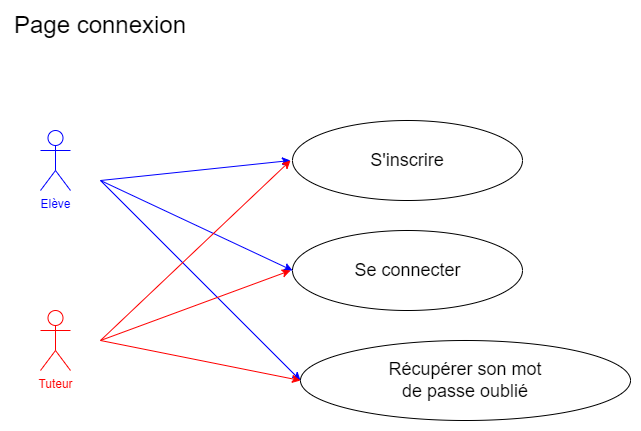

The diagram above was exported from draw.io. Its source (the exported page's mxGraphModel, read from the mxfile embedded in the PNG):
<mxGraphModel dx="1783" dy="520" grid="1" gridSize="10" guides="1" tooltips="1" connect="1" arrows="1" fold="1" page="1" pageScale="1" pageWidth="827" pageHeight="1169" math="0" shadow="0">
  <root>
    <mxCell id="0" />
    <mxCell id="1" parent="0" />
    <mxCell id="Al7Lktd8dXJSLpinxVjP-1" value="&lt;font style=&quot;font-size: 24px;&quot;&gt;Page connexion&lt;/font&gt;" style="text;html=1;align=center;verticalAlign=middle;whiteSpace=wrap;rounded=0;" vertex="1" parent="1">
      <mxGeometry x="-810" y="30" width="180" height="30" as="geometry" />
    </mxCell>
    <mxCell id="XYPufn7ZGZJv3C3TI5Cx-1" value="&lt;font color=&quot;#0000ff&quot;&gt;Elève&lt;/font&gt;" style="shape=umlActor;verticalLabelPosition=bottom;verticalAlign=top;html=1;outlineConnect=0;strokeColor=#0000FF;" vertex="1" parent="1">
      <mxGeometry x="-780" y="150" width="30" height="60" as="geometry" />
    </mxCell>
    <mxCell id="XYPufn7ZGZJv3C3TI5Cx-2" value="&lt;font color=&quot;#ff0000&quot;&gt;Tuteur&lt;/font&gt;" style="shape=umlActor;verticalLabelPosition=bottom;verticalAlign=top;html=1;outlineConnect=0;strokeColor=#FF0000;" vertex="1" parent="1">
      <mxGeometry x="-780" y="330" width="30" height="60" as="geometry" />
    </mxCell>
    <mxCell id="Xl_Z9gRFJSa8Ql2l6B8N-1" value="" style="ellipse;whiteSpace=wrap;html=1;" vertex="1" parent="1">
      <mxGeometry x="-528" y="140" width="230" height="80" as="geometry" />
    </mxCell>
    <mxCell id="Xl_Z9gRFJSa8Ql2l6B8N-2" value="" style="ellipse;whiteSpace=wrap;html=1;" vertex="1" parent="1">
      <mxGeometry x="-528" y="250" width="230" height="80" as="geometry" />
    </mxCell>
    <mxCell id="Xl_Z9gRFJSa8Ql2l6B8N-3" value="" style="ellipse;whiteSpace=wrap;html=1;" vertex="1" parent="1">
      <mxGeometry x="-520" y="360" width="330" height="80" as="geometry" />
    </mxCell>
    <mxCell id="Xl_Z9gRFJSa8Ql2l6B8N-4" value="&lt;font style=&quot;font-size: 18px;&quot;&gt;S'inscrire&lt;/font&gt;" style="text;html=1;align=center;verticalAlign=middle;whiteSpace=wrap;rounded=0;" vertex="1" parent="1">
      <mxGeometry x="-443" y="165" width="60" height="30" as="geometry" />
    </mxCell>
    <mxCell id="Xl_Z9gRFJSa8Ql2l6B8N-5" value="&lt;font style=&quot;font-size: 18px;&quot;&gt;Se connecter&lt;/font&gt;" style="text;html=1;align=center;verticalAlign=middle;whiteSpace=wrap;rounded=0;" vertex="1" parent="1">
      <mxGeometry x="-469.5" y="275" width="113" height="30" as="geometry" />
    </mxCell>
    <mxCell id="Xl_Z9gRFJSa8Ql2l6B8N-6" value="&lt;font style=&quot;font-size: 18px;&quot;&gt;Récupérer son mot de passe oublié&lt;/font&gt;" style="text;html=1;align=center;verticalAlign=middle;whiteSpace=wrap;rounded=0;" vertex="1" parent="1">
      <mxGeometry x="-445" y="385" width="180" height="30" as="geometry" />
    </mxCell>
    <mxCell id="Xl_Z9gRFJSa8Ql2l6B8N-7" value="" style="endArrow=classic;html=1;rounded=0;strokeColor=#0000FF;" edge="1" parent="1">
      <mxGeometry width="50" height="50" relative="1" as="geometry">
        <mxPoint x="-720" y="200" as="sourcePoint" />
        <mxPoint x="-530" y="180" as="targetPoint" />
      </mxGeometry>
    </mxCell>
    <mxCell id="Xl_Z9gRFJSa8Ql2l6B8N-8" value="" style="endArrow=classic;html=1;rounded=0;strokeColor=#0000FF;entryX=0;entryY=0.5;entryDx=0;entryDy=0;" edge="1" parent="1" target="Xl_Z9gRFJSa8Ql2l6B8N-2">
      <mxGeometry width="50" height="50" relative="1" as="geometry">
        <mxPoint x="-720" y="200" as="sourcePoint" />
        <mxPoint x="-520" y="190" as="targetPoint" />
      </mxGeometry>
    </mxCell>
    <mxCell id="Xl_Z9gRFJSa8Ql2l6B8N-9" value="" style="endArrow=classic;html=1;rounded=0;strokeColor=#0000FF;entryX=0;entryY=0.5;entryDx=0;entryDy=0;" edge="1" parent="1" target="Xl_Z9gRFJSa8Ql2l6B8N-3">
      <mxGeometry width="50" height="50" relative="1" as="geometry">
        <mxPoint x="-720" y="200" as="sourcePoint" />
        <mxPoint x="-510" y="200" as="targetPoint" />
      </mxGeometry>
    </mxCell>
    <mxCell id="Xl_Z9gRFJSa8Ql2l6B8N-10" value="" style="endArrow=classic;html=1;rounded=0;strokeColor=#FF0000;" edge="1" parent="1">
      <mxGeometry width="50" height="50" relative="1" as="geometry">
        <mxPoint x="-720" y="360" as="sourcePoint" />
        <mxPoint x="-530" y="180" as="targetPoint" />
      </mxGeometry>
    </mxCell>
    <mxCell id="Xl_Z9gRFJSa8Ql2l6B8N-11" value="" style="endArrow=classic;html=1;rounded=0;strokeColor=#FF0000;" edge="1" parent="1">
      <mxGeometry width="50" height="50" relative="1" as="geometry">
        <mxPoint x="-720" y="360" as="sourcePoint" />
        <mxPoint x="-530" y="290" as="targetPoint" />
      </mxGeometry>
    </mxCell>
    <mxCell id="Xl_Z9gRFJSa8Ql2l6B8N-12" value="" style="endArrow=classic;html=1;rounded=0;strokeColor=#FF0000;entryX=0;entryY=0.5;entryDx=0;entryDy=0;" edge="1" parent="1" target="Xl_Z9gRFJSa8Ql2l6B8N-3">
      <mxGeometry width="50" height="50" relative="1" as="geometry">
        <mxPoint x="-720" y="360" as="sourcePoint" />
        <mxPoint x="-480" y="230" as="targetPoint" />
      </mxGeometry>
    </mxCell>
  </root>
</mxGraphModel>